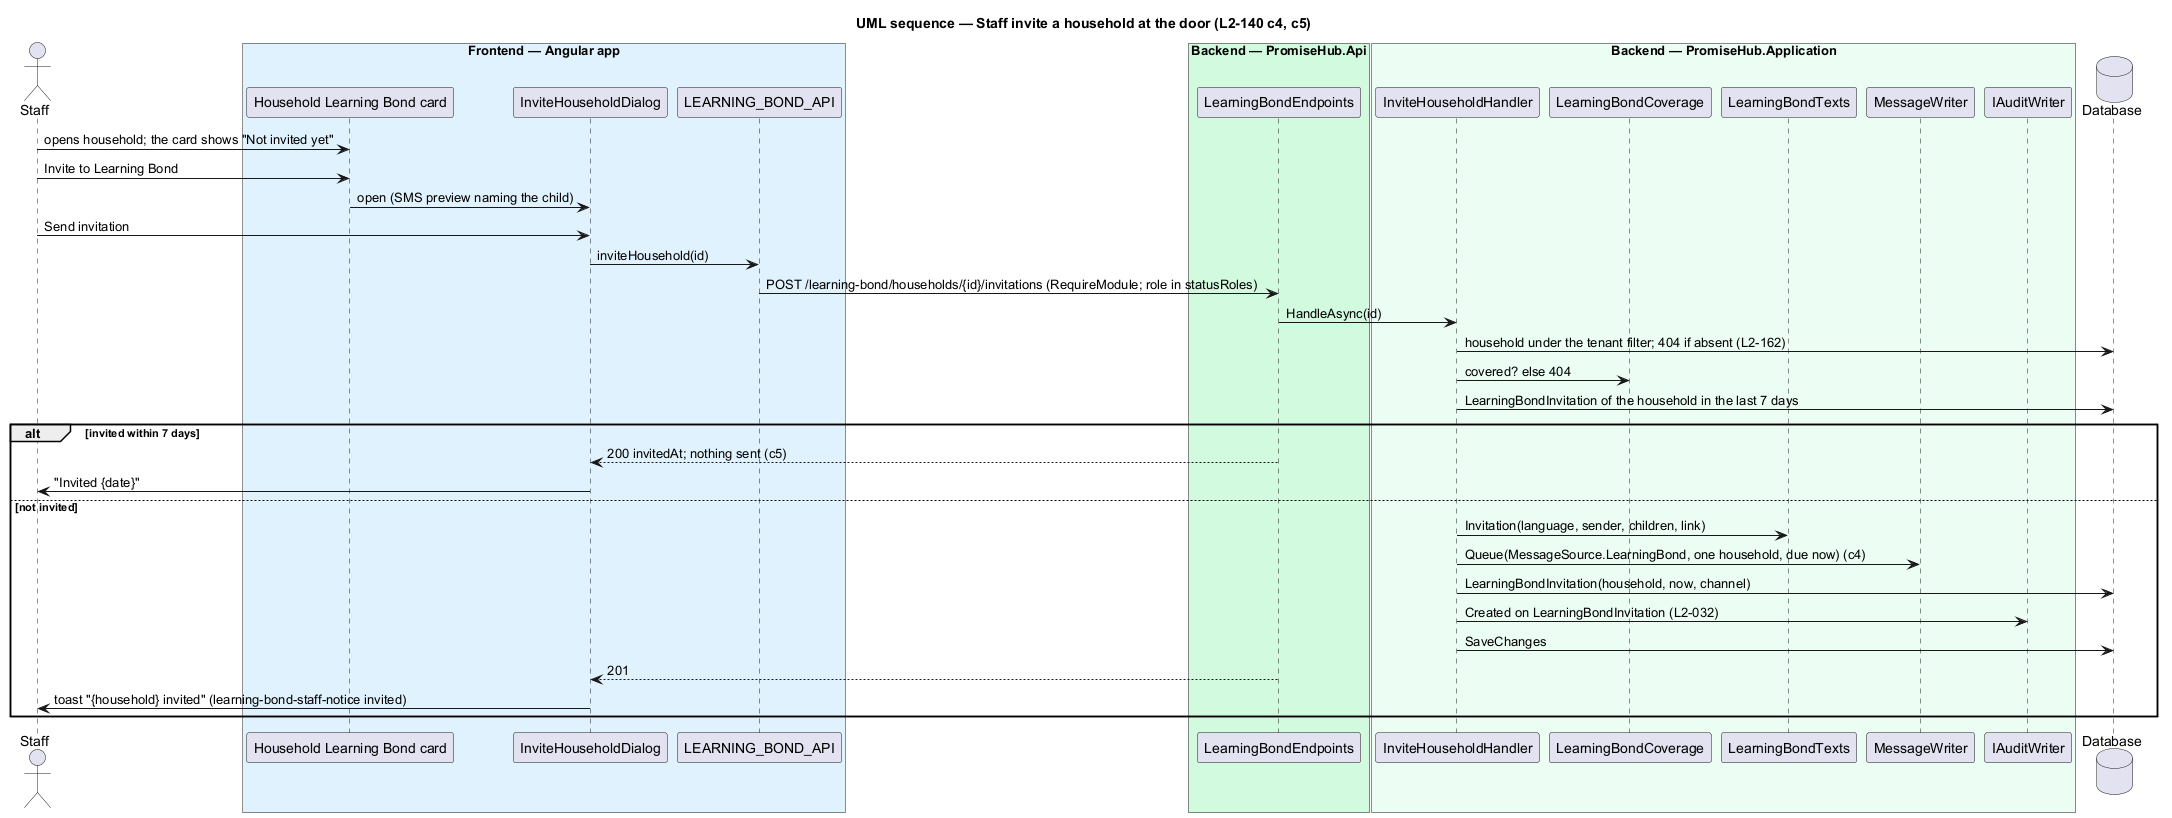

The diagram above was rendered by PlantUML. Its source (embedded in the PNG):
@startuml
title UML sequence — Staff invite a household at the door (L2-140 c4, c5)
skinparam backgroundColor #FFFFFF
skinparam shadowing false
skinparam defaultFontName Arial
actor "Staff" as s
box "Frontend — Angular app" #E0F2FE
participant "Household Learning Bond card" as card
participant InviteHouseholdDialog as dlg
participant LEARNING_BOND_API as client
end box
box "Backend — PromiseHub.Api" #D1FADF
participant LearningBondEndpoints as api
end box
box "Backend — PromiseHub.Application" #ECFDF3
participant InviteHouseholdHandler as h
participant LearningBondCoverage as cov
participant LearningBondTexts as texts
participant MessageWriter as mw
participant IAuditWriter as audit
end box
database "Database" as db
s -> card : opens household; the card shows "Not invited yet"
s -> card : Invite to Learning Bond
card -> dlg : open (SMS preview naming the child)
s -> dlg : Send invitation
dlg -> client : inviteHousehold(id)
client -> api : POST /learning-bond/households/{id}/invitations (RequireModule; role in statusRoles)
api -> h : HandleAsync(id)
h -> db : household under the tenant filter; 404 if absent (L2-162)
h -> cov : covered? else 404
h -> db : LearningBondInvitation of the household in the last 7 days
alt invited within 7 days
  api --> dlg : 200 invitedAt; nothing sent (c5)
  dlg -> s : "Invited {date}"
else not invited
  h -> texts : Invitation(language, sender, children, link)
  h -> mw : Queue(MessageSource.LearningBond, one household, due now) (c4)
  h -> db : LearningBondInvitation(household, now, channel)
  h -> audit : Created on LearningBondInvitation (L2-032)
  h -> db : SaveChanges
  api --> dlg : 201
  dlg -> s : toast "{household} invited" (learning-bond-staff-notice invited)
end
@enduml